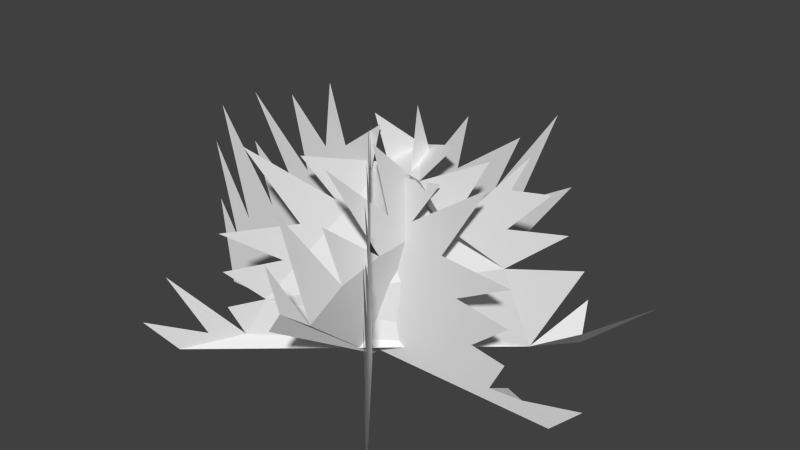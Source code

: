 # Source: bush2.blend  (saved by Blender 2.68.0; exported with 4.5.12 LTS)
import bpy
from mathutils import Matrix  # noqa: F401  (used for matrix-valued properties, if any)

bpy.ops.wm.read_factory_settings(use_empty=True)
scene = bpy.context.scene
scene.name = 'Scene'

# ---- collections
col_collection_1 = bpy.data.collections.new('Collection 1'); scene.collection.children.link(col_collection_1)

# ---- world
world_world = bpy.data.worlds.new('World'); scene.world = world_world
world_world.color = (0.05088, 0.05088, 0.05088)
world_world.use_sun_shadow = False
world_world.sun_shadow_jitter_overblur = 0.0
world_world.cycles.sampling_method = 'MANUAL'
world_world.cycles.sample_map_resolution = 256

# ---- meshes
me_plane = bpy.data.meshes.new('Plane')
me_plane.from_pydata([(0.1872, -0.3753, 1.047), (-0.6009, -0.3957, 0.944), (-2.03, -0.3753, 0.0), (-1.964, -1.0, 0.0), (-2.03, 0.0452, 0.0), (0.6416, -1.0, 0.0), (-1.309, -0.7111, -0.7711), (-1.246, -0.9101, -0.6943), (-1.534, -0.481, -1.045), (-1.392, -0.8914, -0.872), (-1.641, -0.7919, -1.175), (0.09394, -0.6302, 0.9336), (-1.759, -0.4437, 0.0), (-1.939, 0.3212, 0.0), (-1.529, -0.2696, 0.0), (-1.653, 0.1471, 0.0), (-1.261, -0.1701, 0.0), (-1.622, 0.4829, 0.0), (-1.193, 0.07247, 0.0), (-1.299, 0.5451, 0.0), (-1.031, 0.2777, 0.0), (-0.9815, 0.6943, 0.0), (-0.8696, 0.3274, 0.0), (-0.5959, 0.5326, 0.0), (-0.6706, 0.2217, 0.0), (-0.1606, 0.2839, 0.0), (-0.3596, -0.008372, 0.0), (0.1627, 0.3523, 0.0), (-0.142, -0.1576, 0.0), (0.3431, -0.2011, 0.0), (-0.03005, -0.4001, 0.0), (0.3368, -0.4623, 0.0), (0.0881, -0.6675, 0.0), (0.3244, -0.7111, 0.0), (0.2249, -0.9101, 0.0), (0.37, -0.8302, 0.02425), (0.455, -0.8914, 0.0), (0.8468, -0.7919, 0.0), (-1.159, -0.6675, -0.5887), (-1.317, -0.4623, -0.7807), (-1.084, -0.4001, -0.4974), (-1.321, -0.2011, -0.7856), (-1.012, -0.1576, -0.411), (-1.206, 0.3523, -0.6463), (-0.8741, -0.008372, -0.2429), (-1.001, 0.2839, -0.3966), (-0.6765, 0.2217, -0.002821), (-0.724, 0.5326, -0.06045), (-0.5501, 0.3274, 0.1508), (-0.479, 0.6943, 0.2373), (-0.4474, 0.2777, 0.2757), (-0.2775, 0.5451, 0.4822), (-0.3446, 0.07247, 0.4005), (-0.07201, 0.4829, 0.7319), (-0.3012, -0.1701, 0.4534), (-0.05225, 0.1471, 0.7559), (-0.1313, -0.2696, 0.6599), (0.1295, 0.3212, 0.9768), (0.01492, -0.4437, 0.8375), (-1.51, -1.0, -1.016), (0.1872, 0.0452, 1.047), (0.1453, -1.0, 0.996), (-1.883, -0.6302, 0.0), (-0.5668, -0.2992, 0.8859), (-0.206, -0.4206, -1.017), (-0.1323, -0.2216, -1.382), (-0.2281, -0.1781, -0.9068), (-0.1679, 0.3318, -1.206), (-0.2711, -0.02885, -0.6934), (-0.2318, 0.2634, -0.8885), (-0.3325, 0.2012, -0.3886), (-0.3177, 0.5122, -0.4618), (-0.3718, 0.307, -0.1936), (-0.3939, 0.6739, -0.08382), (-0.4037, 0.2572, -0.03506), (-0.4565, 0.5246, 0.2271), (-0.4356, 0.052, 0.1234), (-0.5203, 0.4624, 0.5441), (-0.4491, -0.1905, 0.1905), (-0.5265, 0.1266, 0.5746), (-0.5019, -0.29, 0.4526), (-0.583, 0.3007, 0.855), (-0.5474, -0.4641, 0.6782), (-0.6009, 0.02473, 0.944), (-0.6643, -1.041, 0.01035), (0.7417, -0.6493, -1.037), (-1.316, -0.6693, 0.618), (-1.245, -0.8683, 0.5475), (-1.566, -0.4392, 0.8693), (-1.408, -0.8496, 0.7106), (-1.684, -0.7501, 0.9883), (0.4249, -0.7951, -0.6868), (-1.149, -0.6257, 0.4505), (-1.324, -0.4205, 0.6268), (-1.066, -0.3583, 0.3667), (-1.329, -0.1593, 0.6312), (-0.9866, -0.1158, 0.2874), (-1.202, 0.3941, 0.5034), (-0.8331, 0.03344, 0.1331), (-0.9734, 0.3257, 0.2742), (-0.6138, 0.2635, -0.08735), (-0.6664, 0.5745, -0.03444), (-0.4734, 0.3692, -0.2284), (0.3961, -0.6015, -0.7759), (0.1968, -0.8635, -0.4575), (0.4117, -0.3536, -0.6735), (0.06962, -0.3101, -0.3297), (0.3328, -0.1111, -0.5942), (0.07401, -0.0489, -0.3341), (0.2494, 0.1563, -0.5104), (-0.2856, 0.2807, 0.02743), (-0.009323, 0.3802, -0.2503), (-0.1672, -0.03025, -0.0916), (-1.539, -0.9582, 0.8429), (0.153, 0.3988, -0.4134), (0.08278, 0.1998, -0.3429), (0.3088, -0.9996, -0.8831), (-0.1409, 0.4888, -0.118)], [], [(83, 63, 1, 84, 64, 65, 66, 67, 68, 69, 70, 71, 72, 73, 74, 75, 76, 77, 78, 79, 80, 81, 82), (59, 61, 0, 11, 60, 58, 57, 56, 55, 54, 53, 52, 51, 50, 49, 48, 47, 46, 45, 44, 43, 42, 41, 40, 39, 38, 6, 7, 8, 9, 10), (5, 3, 2, 62, 4, 12, 13, 14, 15, 16, 17, 18, 19, 20, 21, 22, 23, 24, 25, 26, 27, 28, 29, 30, 31, 32, 33, 34, 35, 36, 37), (113, 116, 85, 91, 103, 104, 105, 106, 107, 108, 109, 115, 114, 112, 111, 110, 117, 102, 101, 100, 99, 98, 97, 96, 95, 94, 93, 92, 86, 87, 88, 89, 90)])
me_plane.use_remesh_preserve_volume = False
me_plane.use_remesh_preserve_attributes = False
me_plane.use_mirror_vertex_groups = False
me_plane.update()

# ---- objects
ob_plane = bpy.data.objects.new('Plane', me_plane)

# ---- transforms, parenting, visibility, modifiers, constraints
ob_plane.location = (0.0, 0.0, 0.0)
ob_plane.rotation_euler = (1.571, -0.0, 0.0)
ob_plane.lineart.crease_threshold = 0.0

# ---- collection membership
col_collection_1.objects.link(ob_plane)

# ---- scene / render settings (as saved in the file)
scene.frame_start = 1; scene.frame_end = 250; scene.frame_set(1)
scene.render.engine = 'BLENDER_EEVEE_NEXT'
scene.render.image_settings.color_mode = 'RGB'
scene.render.image_settings.compression = 90
scene.render.resolution_percentage = 50
scene.render.dither_intensity = 0.0
scene.cycles.use_denoising = False
scene.cycles.samples = 10
scene.cycles.sampling_pattern = 'TABULATED_SOBOL'
scene.cycles.light_sampling_threshold = 0.0
scene.cycles.use_adaptive_sampling = False
scene.cycles.use_light_tree = False
scene.cycles.blur_glossy = 0.0
scene.cycles.volume_bounces = 1
scene.cycles.pixel_filter_type = 'GAUSSIAN'
scene.cycles.sample_clamp_indirect = 0.0
scene.view_settings.view_transform = 'Standard'
bpy.context.view_layer.update()

# ---- added for rendering (the .blend has no active camera and no usable light): camera, sun
cam_auto = bpy.data.cameras.new('AutoCamera')
cam_auto.lens = 50.0
cam_auto.sensor_width = 36.0
cam_auto.clip_end = 1000.0
ob_auto_camera = bpy.data.objects.new('AutoCamera', cam_auto)
scene.collection.objects.link(ob_auto_camera)
ob_auto_camera.location = (3.24445, -4.43559, 2.89529)
ob_auto_camera.rotation_euler = (1.09748, -7.21219e-08, 0.694738)
scene.camera = ob_auto_camera
light_auto_sun = bpy.data.lights.new('AutoSun', 'SUN')
light_auto_sun.energy = 3.0
light_auto_sun.angle = 0.0523599
ob_auto_sun = bpy.data.objects.new('AutoSun', light_auto_sun)
scene.collection.objects.link(ob_auto_sun)
ob_auto_sun.rotation_euler = (0.872665, 0.174533, 0.523599)
bpy.context.view_layer.update()
